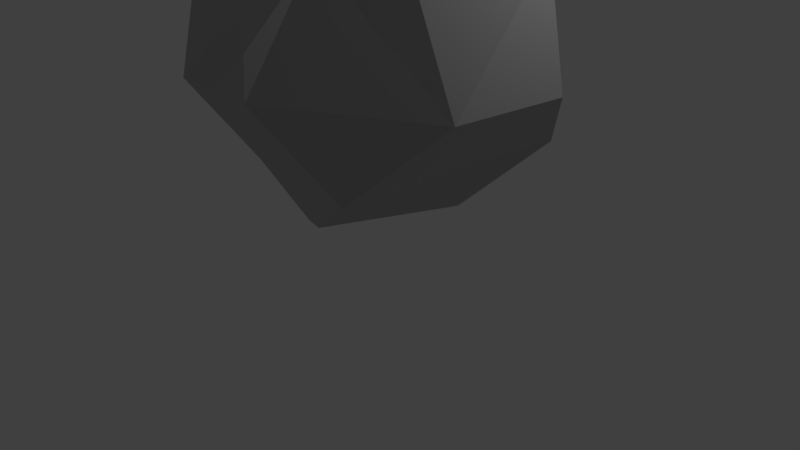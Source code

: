 # Source: rock-01.blend  (saved by Blender 2.79.0; exported with 4.5.12 LTS)
import bpy
from mathutils import Matrix  # noqa: F401  (used for matrix-valued properties, if any)

bpy.ops.wm.read_factory_settings(use_empty=True)
scene = bpy.context.scene
scene.name = 'Scene'

# ---- collections
col_collection_1 = bpy.data.collections.new('Collection 1'); scene.collection.children.link(col_collection_1)

# ---- materials (node trees are filled in below, after node groups)
mat_material = bpy.data.materials.new('Material')
mat_material.alpha_threshold = 0.0
mat_material.use_transparent_shadow = False
mat_material.diffuse_color = (0.4869, 0.4869, 0.4869, 1.0)
mat_material.roughness = 0.5
mat_material.specular_intensity = 0.0
mat_material_001 = bpy.data.materials.new('Material.001')
mat_material_001.alpha_threshold = 0.0
mat_material_001.use_transparent_shadow = False
mat_material_001.diffuse_color = (0.4292, 0.4292, 0.4292, 1.0)
mat_material_001.roughness = 0.5
mat_material_001.specular_intensity = 0.2901

# ---- material node trees

# ---- world
world_world = bpy.data.worlds.new('World'); scene.world = world_world
world_world.color = (0.05088, 0.05088, 0.05088)
world_world.use_sun_shadow = False
world_world.sun_shadow_jitter_overblur = 0.0
world_world.cycles.sampling_method = 'MANUAL'

# ---- cameras
cam_camera = bpy.data.cameras.new('Camera')
cam_camera.clip_end = 100.0
cam_camera.lens = 35.0
cam_camera.sensor_width = 32.0
cam_camera.sensor_height = 18.0
cam_camera.ortho_scale = 7.314
cam_camera.dof.focus_distance = 0.0
cam_camera.dof.aperture_fstop = 128.0

# ---- lights
light_lamp = bpy.data.lights.new('Lamp', 'POINT')
light_lamp.transmission_factor = 0.0
light_lamp.cutoff_distance = 30.0
light_lamp.energy = 100.0
light_lamp.shadow_buffer_clip_start = 1.001
light_lamp.shadow_soft_size = 0.1
light_lamp.shadow_maximum_resolution = 0.006
light_lamp.use_absolute_resolution = True

# ---- meshes
me_sphere = bpy.data.meshes.new('Sphere')
me_sphere.from_pydata([(0.211, 0.466, 0.7691), (0.2598, 0.5791, 0.6533), (0.4249, 0.2918, 0.7597), (0.5099, 0.3591, 0.6528), (0.8198, 0.1206, -0.342), (0.744, 0.1073, -0.4966), (0.8799, -0.18, -0.3842), (0.8037, -0.1679, -0.5453), (0.5038, -0.2053, 0.8019), (0.8507, -0.3225, -0.184), (0.6398, -0.2577, -0.6833), (0.7263, -0.4988, 0.3705), (0.4565, -0.2831, -0.7382), (-0.1985, -0.9289, -0.00961), (-0.1398, -0.3381, 0.8409), (-0.3808, -0.9048, -0.007125), (-0.376, -0.9031, -0.1933), (-0.4527, -0.6501, 0.5294), (-0.4577, -0.6774, -0.5275), (-0.6513, -0.6522, 0.38), (-0.6885, -0.4581, -0.5437), (-0.9239, -0.3827, 7.55e-08), (-0.8307, -0.0004054, -0.5539), (-0.9679, 0.1865, 0.002253), (-0.808, 0.1574, -0.5458), (-0.4355, 0.2798, 0.7875), (-0.7522, 0.4844, 0.3651), (-0.5608, 0.3783, -0.6505), (-0.2052, 0.936, 0.002131), (-0.1829, 0.8869, -0.3796), (-0.1653, 0.8006, -0.5225), (-0.01702, 0.7866, -0.5098)], [], [(17, 14, 25, 26, 23, 21, 19), (7, 6, 9, 10), (5, 31, 29, 28, 1, 3, 4), (25, 14, 8, 2, 0), (22, 20, 21, 23, 24), (0, 2, 3, 1), (17, 19, 15), (5, 7, 10, 12, 27, 30, 31), (12, 18, 20, 22, 27), (13, 15, 16), (6, 4, 3, 2, 8, 11, 9), (25, 0, 1, 28, 26), (11, 8, 14, 17, 15, 13), (28, 29, 30, 24, 23, 26), (24, 30, 27, 22), (12, 10, 9, 11, 13, 16, 18), (16, 15, 19, 21, 20, 18), (4, 6, 7, 5), (30, 29, 31)])
me_sphere.polygons.foreach_set('material_index', [0, 0, 1, 0, 1, 1, 0, 0, 1, 0, 1, 1, 0, 0, 0, 0, 1, 0, 0])
_ca = me_sphere.color_attributes.new('Col', 'BYTE_COLOR', 'CORNER')
_ca.data.foreach_set('color', [1.0, 1.0, 1.0, 1.0, 1.0, 1.0, 1.0, 1.0, 1.0, 1.0, 1.0, 1.0, 1.0, 1.0, 1.0, 1.0, 1.0, 1.0, 1.0, 1.0, 1.0, 1.0, 1.0, 1.0, 1.0, 1.0, 1.0, 1.0, 1.0, 1.0, 1.0, 1.0, 1.0, 1.0, 1.0, 1.0, 1.0, 1.0, 1.0, 1.0, 1.0, 1.0, 1.0, 1.0, 1.0, 1.0, 1.0, 1.0, 1.0, 1.0, 1.0, 1.0, 1.0, 1.0, 1.0, 1.0, 1.0, 1.0, 1.0, 1.0, 1.0, 1.0, 1.0, 1.0, 1.0, 1.0, 1.0, 1.0, 1.0, 1.0, 1.0, 1.0, 1.0, 1.0, 1.0, 1.0, 1.0, 1.0, 1.0, 1.0, 1.0, 1.0, 1.0, 1.0, 1.0, 1.0, 1.0, 1.0, 1.0, 1.0, 1.0, 1.0, 1.0, 1.0, 1.0, 1.0, 1.0, 1.0, 1.0, 1.0, 1.0, 1.0, 1.0, 1.0, 1.0, 1.0, 1.0, 1.0, 1.0, 1.0, 1.0, 1.0, 1.0, 1.0, 1.0, 1.0, 1.0, 1.0, 1.0, 1.0, 1.0, 1.0, 1.0, 1.0, 1.0, 1.0, 1.0, 1.0, 1.0, 1.0, 1.0, 1.0, 1.0, 1.0, 1.0, 1.0, 1.0, 1.0, 1.0, 1.0, 1.0, 1.0, 1.0, 1.0, 1.0, 1.0, 1.0, 1.0, 1.0, 1.0, 1.0, 1.0, 1.0, 1.0, 1.0, 1.0, 1.0, 1.0, 1.0, 1.0, 1.0, 1.0, 1.0, 1.0, 1.0, 1.0, 1.0, 1.0, 1.0, 1.0, 1.0, 1.0, 1.0, 1.0, 1.0, 1.0, 1.0, 1.0, 1.0, 1.0, 1.0, 1.0, 1.0, 1.0, 1.0, 1.0, 1.0, 1.0, 1.0, 1.0, 1.0, 1.0, 1.0, 1.0, 1.0, 1.0, 1.0, 1.0, 1.0, 1.0, 1.0, 1.0, 1.0, 1.0, 1.0, 1.0, 1.0, 1.0, 1.0, 1.0, 1.0, 1.0, 1.0, 1.0, 1.0, 1.0, 1.0, 1.0, 1.0, 1.0, 1.0, 1.0, 1.0, 1.0, 1.0, 1.0, 1.0, 1.0, 1.0, 1.0, 1.0, 1.0, 1.0, 1.0, 1.0, 1.0, 1.0, 1.0, 1.0, 1.0, 1.0, 1.0, 1.0, 1.0, 1.0, 1.0, 1.0, 1.0, 1.0, 1.0, 1.0, 1.0, 1.0, 1.0, 1.0, 1.0, 1.0, 1.0, 1.0, 1.0, 1.0, 1.0, 1.0, 1.0, 1.0, 1.0, 1.0, 1.0, 1.0, 1.0, 1.0, 1.0, 1.0, 1.0, 1.0, 1.0, 1.0, 1.0, 1.0, 1.0, 1.0, 1.0, 1.0, 1.0, 1.0, 1.0, 1.0, 1.0, 1.0, 1.0, 1.0, 1.0, 1.0, 1.0, 1.0, 1.0, 1.0, 1.0, 1.0, 1.0, 1.0, 1.0, 1.0, 1.0, 1.0, 1.0, 1.0, 1.0, 1.0, 1.0, 1.0, 1.0, 1.0, 1.0, 1.0, 1.0, 1.0, 1.0, 1.0, 1.0, 1.0, 1.0, 1.0, 1.0, 1.0, 1.0, 1.0, 1.0, 1.0, 1.0, 1.0, 1.0, 1.0, 1.0, 1.0, 1.0, 1.0, 1.0, 1.0, 1.0, 1.0, 1.0, 1.0, 1.0, 1.0, 1.0, 1.0, 1.0, 1.0, 1.0, 1.0, 1.0, 1.0, 1.0, 1.0, 1.0, 1.0, 1.0, 1.0, 1.0, 1.0, 1.0, 1.0, 1.0, 1.0, 1.0, 1.0, 1.0, 1.0, 1.0, 1.0, 1.0, 1.0, 1.0, 1.0, 1.0, 1.0, 1.0, 1.0, 1.0, 1.0, 1.0, 1.0, 1.0, 1.0, 1.0, 1.0, 1.0, 1.0, 1.0, 1.0, 1.0])
me_sphere.materials.append(mat_material)
me_sphere.materials.append(mat_material_001)
me_sphere.use_remesh_preserve_volume = False
me_sphere.use_remesh_preserve_attributes = False
me_sphere.use_mirror_vertex_groups = False
me_sphere.update()

# ---- objects
ob_sphere = bpy.data.objects.new('Sphere', me_sphere)
ob_lamp = bpy.data.objects.new('Lamp', light_lamp)
ob_camera = bpy.data.objects.new('Camera', cam_camera)

# ---- transforms, parenting, visibility, modifiers, constraints
ob_sphere.location = (0.0, 0.0, 2.881)
ob_sphere.rotation_euler = (-0.0, 3.264, -0.0)
ob_sphere.scale = (2.558, 2.558, 2.558)
ob_sphere.lineart.crease_threshold = 0.0
ob_lamp.location = (4.076, 1.005, 5.904)
ob_lamp.rotation_euler = (0.6503, 0.05522, 1.866)
ob_lamp.lock_rotations_4d = False
ob_lamp.empty_display_type = 'ARROWS'
ob_lamp.color = (0.0, 0.0, 0.0, 0.0)
ob_lamp.lineart.crease_threshold = 0.0
ob_camera.location = (7.481, -6.508, 5.344)
ob_camera.rotation_euler = (1.109, 0.0, 0.8149)
ob_camera.lock_rotations_4d = False
ob_camera.empty_display_type = 'ARROWS'
ob_camera.color = (0.0, 0.0, 0.0, 0.0)
ob_camera.display_type = 'WIRE'
ob_camera.lineart.crease_threshold = 0.0

# ---- collection membership
col_collection_1.objects.link(ob_sphere)
col_collection_1.objects.link(ob_lamp)
col_collection_1.objects.link(ob_camera)

# ---- scene / render settings (as saved in the file)
scene.camera = ob_camera
scene.frame_start = 1; scene.frame_end = 250; scene.frame_set(1)
scene.render.engine = 'BLENDER_EEVEE_NEXT'
scene.render.resolution_percentage = 50
scene.render.dither_intensity = 0.0
scene.cycles.use_denoising = False
scene.cycles.samples = 128
scene.cycles.sampling_pattern = 'TABULATED_SOBOL'
scene.cycles.use_adaptive_sampling = False
scene.cycles.use_light_tree = False
scene.cycles.blur_glossy = 0.0
scene.cycles.sample_clamp_indirect = 0.0
scene.view_settings.view_transform = 'Standard'
bpy.context.view_layer.update()
